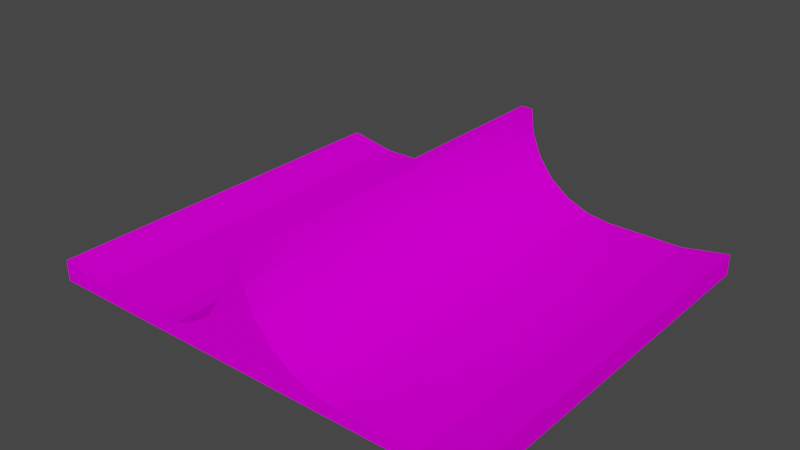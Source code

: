# Source: slopemid_prosta.blend  (saved by Blender 4.1.23; exported with 4.5.12 LTS)
import bpy
from mathutils import Matrix  # noqa: F401  (used for matrix-valued properties, if any)

bpy.ops.wm.read_factory_settings(use_empty=True)
scene = bpy.context.scene
scene.name = 'Scene'

# ---- collections
col_collection = bpy.data.collections.new('Collection'); scene.collection.children.link(col_collection)

# ---- images (referenced by path relative to the original .blend; pixels are not part of the script)
import os
ASSET_DIR = os.environ.get("B2B_ASSET_DIR", "")  # directory of the original .blend (textures are referenced by path, not embedded)
HERE = os.path.dirname(os.path.abspath(__file__))  # packed textures are extracted next to this script under _unpacked/

def load_image(name, relpath, width, height, colorspace="sRGB"):
    """Load a texture the original file referenced (path relative to the .blend, or extracted next to this script)."""
    p = next((c for c in (os.path.join(HERE, relpath), os.path.join(ASSET_DIR, relpath)) if relpath and os.path.exists(c)), "")
    if p:
        img = bpy.data.images.load(p, check_existing=True)
        img.name = name
    else:  # same state as the original file: an image datablock whose file is absent (Cycles renders it pink)
        img = bpy.data.images.new(name, width, height)
        img.source = "FILE"
        img.filepath = "//" + (relpath or name)
    img.colorspace_settings.name = colorspace
    return img
img_trackset00_trk_curb_jpg_001 = load_image('trackset00_trk_curb.jpg.001', 'trackset00_trk_curb.jpg', 1024, 1024, 'sRGB')
img_trackset00_trk_c1_straight_jpg_001 = load_image('trackset00_trk_c1_straight.jpg.001', 'trackset00_trk_c1_straight.jpg', 1024, 1024, 'sRGB')
img_trackset00_trk_startline_jpg_001 = load_image('trackset00_trk_startline.jpg.001', 'trackset00_trk_startline.jpg', 1024, 1024, 'sRGB')
img_trackset00_trk_ubank_jpg_001 = load_image('trackset00_trk_ubank.jpg.001', 'trackset00_trk_ubank.jpg', 1024, 1024, 'sRGB')
img_trackset00_trk_ubankback_jpg_001 = load_image('trackset00_trk_ubankback.jpg.001', 'trackset00_trk_ubankback.jpg', 1024, 1024, 'sRGB')

# ---- materials (node trees are filled in below, after node groups)
mat_trackset00_trk_curb = bpy.data.materials.new('trackset00_trk_curb')
mat_trackset00_trk_curb.alpha_threshold = 0.0
mat_trackset00_trk_curb.use_transparent_shadow = False
mat_trackset00_trk_curb.diffuse_color = (1.0, 1.0, 1.0, 1.0)
mat_trackset00_trk_curb.roughness = 0.5
mat_trackset00_trk_c1_straight = bpy.data.materials.new('trackset00_trk_c1_straight')
mat_trackset00_trk_c1_straight.alpha_threshold = 0.0
mat_trackset00_trk_c1_straight.use_transparent_shadow = False
mat_trackset00_trk_c1_straight.diffuse_color = (1.0, 1.0, 1.0, 1.0)
mat_trackset00_trk_c1_straight.roughness = 0.5
mat_trackset00_trk_startline = bpy.data.materials.new('trackset00_trk_startline')
mat_trackset00_trk_startline.alpha_threshold = 0.0
mat_trackset00_trk_startline.use_transparent_shadow = False
mat_trackset00_trk_startline.diffuse_color = (1.0, 1.0, 1.0, 1.0)
mat_trackset00_trk_startline.roughness = 0.5
mat_trackset00_trk_ubank = bpy.data.materials.new('trackset00_trk_ubank')
mat_trackset00_trk_ubank.alpha_threshold = 0.0
mat_trackset00_trk_ubank.use_transparent_shadow = False
mat_trackset00_trk_ubank.diffuse_color = (1.0, 1.0, 1.0, 1.0)
mat_trackset00_trk_ubank.roughness = 0.5
mat_trackset00_trk_ubankback = bpy.data.materials.new('trackset00_trk_ubankback')
mat_trackset00_trk_ubankback.alpha_threshold = 0.0
mat_trackset00_trk_ubankback.use_transparent_shadow = False
mat_trackset00_trk_ubankback.diffuse_color = (1.0, 1.0, 1.0, 1.0)
mat_trackset00_trk_ubankback.roughness = 0.5

# ---- material node trees
mat_trackset00_trk_curb.use_nodes = True; mat_trackset00_trk_curb.node_tree.nodes.clear()
_N = mat_trackset00_trk_curb.node_tree.nodes; _L = mat_trackset00_trk_curb.node_tree.links
n0 = _N.new('ShaderNodeBsdfDiffuse'); n0.name = 'Diffuse BSDF'; n0.location = (0, 0)
n1 = _N.new('ShaderNodeTexImage'); n1.name = 'Image Texture'; n1.location = (0, 0)
n1.image = img_trackset00_trk_curb_jpg_001
n2 = _N.new('ShaderNodeOutputMaterial'); n2.name = 'Material Output'; n2.location = (0, 0)
_L.new(n0.outputs[0], n2.inputs[0])
_L.new(n1.outputs[0], n0.inputs[0])
n2.is_active_output = True
mat_trackset00_trk_c1_straight.use_nodes = True; mat_trackset00_trk_c1_straight.node_tree.nodes.clear()
_N = mat_trackset00_trk_c1_straight.node_tree.nodes; _L = mat_trackset00_trk_c1_straight.node_tree.links
n0 = _N.new('ShaderNodeBsdfDiffuse'); n0.name = 'Diffuse BSDF'; n0.location = (0, 0)
n1 = _N.new('ShaderNodeTexImage'); n1.name = 'Image Texture'; n1.location = (0, 0)
n1.image = img_trackset00_trk_c1_straight_jpg_001
n2 = _N.new('ShaderNodeOutputMaterial'); n2.name = 'Material Output'; n2.location = (0, 0)
_L.new(n0.outputs[0], n2.inputs[0])
_L.new(n1.outputs[0], n0.inputs[0])
n2.is_active_output = True
mat_trackset00_trk_startline.use_nodes = True; mat_trackset00_trk_startline.node_tree.nodes.clear()
_N = mat_trackset00_trk_startline.node_tree.nodes; _L = mat_trackset00_trk_startline.node_tree.links
n0 = _N.new('ShaderNodeBsdfDiffuse'); n0.name = 'Diffuse BSDF'; n0.location = (0, 0)
n1 = _N.new('ShaderNodeTexImage'); n1.name = 'Image Texture'; n1.location = (0, 0)
n1.image = img_trackset00_trk_startline_jpg_001
n2 = _N.new('ShaderNodeOutputMaterial'); n2.name = 'Material Output'; n2.location = (0, 0)
_L.new(n0.outputs[0], n2.inputs[0])
_L.new(n1.outputs[0], n0.inputs[0])
n2.is_active_output = True
mat_trackset00_trk_ubank.use_nodes = True; mat_trackset00_trk_ubank.node_tree.nodes.clear()
_N = mat_trackset00_trk_ubank.node_tree.nodes; _L = mat_trackset00_trk_ubank.node_tree.links
n0 = _N.new('ShaderNodeBsdfDiffuse'); n0.name = 'Diffuse BSDF'; n0.location = (0, 0)
n1 = _N.new('ShaderNodeTexImage'); n1.name = 'Image Texture'; n1.location = (0, 0)
n1.image = img_trackset00_trk_ubank_jpg_001
n2 = _N.new('ShaderNodeOutputMaterial'); n2.name = 'Material Output'; n2.location = (0, 0)
_L.new(n0.outputs[0], n2.inputs[0])
_L.new(n1.outputs[0], n0.inputs[0])
n2.is_active_output = True
mat_trackset00_trk_ubankback.use_nodes = True; mat_trackset00_trk_ubankback.node_tree.nodes.clear()
_N = mat_trackset00_trk_ubankback.node_tree.nodes; _L = mat_trackset00_trk_ubankback.node_tree.links
n0 = _N.new('ShaderNodeBsdfDiffuse'); n0.name = 'Diffuse BSDF'; n0.location = (0, 0)
n1 = _N.new('ShaderNodeTexImage'); n1.name = 'Image Texture'; n1.location = (0, 0)
n1.image = img_trackset00_trk_ubankback_jpg_001
n2 = _N.new('ShaderNodeOutputMaterial'); n2.name = 'Material Output'; n2.location = (0, 0)
_L.new(n0.outputs[0], n2.inputs[0])
_L.new(n1.outputs[0], n0.inputs[0])
n2.is_active_output = True

# ---- world
world_world = bpy.data.worlds.new('World'); scene.world = world_world
world_world.use_nodes = True; world_world.node_tree.nodes.clear()
_N = world_world.node_tree.nodes; _L = world_world.node_tree.links
n0 = _N.new('ShaderNodeOutputWorld'); n0.name = 'World Output'; n0.location = (300, 300)
n1 = _N.new('ShaderNodeBackground'); n1.name = 'Background'; n1.location = (10, 300)
n1.inputs[0].default_value = (0.05088, 0.05088, 0.05088, 1.0)
_L.new(n1.outputs[0], n0.inputs[0])
n0.is_active_output = True
world_world.color = (0.05088, 0.05088, 0.05088)
world_world.use_sun_shadow = False
world_world.sun_shadow_jitter_overblur = 0.0

# ---- meshes
me_track17_pmd0_mesh_002 = bpy.data.meshes.new('TRACK17.PMD0.mesh.002')
me_track17_pmd0_mesh_002.from_pydata([(19.0, -16.41, 1.001e-05), (15.0, -16.41, 1.0), (19.0, 16.41, 0.0), (-15.0, -16.41, 1.0), (15.0, 16.41, 1.0), (-19.0, -16.41, 1.001e-05), (19.0, 16.41, 0.0), (-19.0, 16.41, 0.0), (19.0, 16.41, 1.75), (-15.0, 16.41, 1.0), (19.0, 16.41, 1.75), (15.0, 16.41, 1.0), (15.0, -16.41, 1.0), (19.0, -16.41, 1.75), (19.0, -16.41, 1.001e-05), (19.0, -16.41, 1.75), (-15.0, 16.41, 1.0), (-19.0, 16.41, 1.75), (-15.0, -16.41, 1.0), (-19.0, -16.41, 1.75), (-19.0, -16.41, 1.75), (-19.0, -16.41, 1.001e-05), (-19.0, 16.41, 0.0), (-19.0, 16.41, 1.75), (8.5, 16.41, 1.0), (1.574, -16.41, 5.018), (2.843, 16.41, 3.343), (4.518, 16.41, 2.074), (0.7764, 16.41, 6.957), (1.574, 16.41, 5.018), (0.5, 16.41, 9.0), (4.518, -16.41, 2.074), (6.457, -16.41, 1.276), (0.7764, -16.41, 6.957), (0.5, -16.41, 9.0), (2.843, -16.41, 3.343), (6.457, 16.41, 1.276), (8.5, -16.41, 1.0), (-0.5, 16.41, 9.0), (-8.5, -16.41, 1.0), (-1.574, 16.41, 5.018), (-2.843, -16.41, 3.343), (-4.518, -16.41, 2.074), (-0.7764, -16.41, 6.957), (-1.574, -16.41, 5.018), (-0.5, -16.41, 9.0), (-4.518, 16.41, 2.074), (-6.457, 16.41, 1.276), (-0.7764, 16.41, 6.957), (-2.843, 16.41, 3.343), (-6.457, -16.41, 1.276), (-8.5, 16.41, 1.0)], [], [(12, 13, 10, 11), (19, 18, 16, 17), (8, 15, 14, 2), (3, 1, 4, 9), (7, 6, 0, 5), (21, 20, 23, 22), (35, 31, 27, 26), (33, 25, 29, 28), (25, 35, 26, 29), (34, 33, 28, 30), (31, 32, 36, 27), (32, 37, 24, 36), (34, 30, 38, 45), (49, 46, 42, 41), (48, 40, 44, 43), (40, 49, 41, 44), (38, 48, 43, 45), (46, 47, 50, 42), (47, 51, 39, 50)])
me_track17_pmd0_mesh_002.polygons.foreach_set('material_index', [0, 0, 0, 1, 1, 0, 3, 3, 3, 3, 3, 3, 3, 3, 3, 3, 3, 3, 3])
_uv = me_track17_pmd0_mesh_002.uv_layers.new(name='UVMap')
_uv.uv.foreach_set('vector', [1.0, 0.0, 0.5, 0.0, 0.5, 4.0, 1.0, 4.0, 0.0, 0.0, 0.5, 0.0, 0.5, 4.0, 0.0, 4.0, 0.5, 4.0, 0.5, 0.0, 1.0, 0.0, 1.0, 4.0, 0.0, 0.0, 1.0, 0.0, 1.0, 1.0, 0.0, 1.0, 0.4725, -0.03061, 0.5434, -0.03061, 0.5434, 0.03061, 0.4725, 0.03061, 0.5, 0.0, 0.0, 0.0, 0.0, 4.0, 0.5, 4.0, 0.5, 0.0, 0.3333, 0.0, 0.3333, 2.953, 0.5, 2.953, 0.8333, 0.0, 0.6667, 0.0, 0.6667, 2.953, 0.8333, 2.953, 0.6667, 0.0, 0.5, 0.0, 0.5, 2.953, 0.6667, 2.953, 0.9887, 0.0, 0.8333, 0.0, 0.8333, 2.953, 0.9887, 2.953, 0.3333, 0.0, 0.1667, 0.0, 0.1667, 2.953, 0.3333, 2.953, 0.1667, 0.0, 0.01059, 0.0, 0.01059, 2.953, 0.1667, 2.953, 0.9887, 0.0, 0.9887, 2.953, 0.9887, 2.953, 0.9887, 0.0, 0.5, 2.953, 0.3333, 2.953, 0.3333, 0.0, 0.5, 0.0, 0.8333, 2.953, 0.6667, 2.953, 0.6667, 0.0, 0.8333, 0.0, 0.6667, 2.953, 0.5, 2.953, 0.5, 0.0, 0.6667, 0.0, 0.9887, 2.953, 0.8333, 2.953, 0.8333, 0.0, 0.9887, 0.0, 0.3333, 2.953, 0.1667, 2.953, 0.1667, 0.0, 0.3333, 0.0, 0.1667, 2.953, 0.01059, 2.953, 0.01059, 0.0, 0.1667, 0.0])
me_track17_pmd0_mesh_002.materials.append(mat_trackset00_trk_curb)
me_track17_pmd0_mesh_002.materials.append(mat_trackset00_trk_c1_straight)
me_track17_pmd0_mesh_002.materials.append(mat_trackset00_trk_startline)
me_track17_pmd0_mesh_002.materials.append(mat_trackset00_trk_ubank)
me_track17_pmd0_mesh_002.materials.append(mat_trackset00_trk_ubankback)
me_track17_pmd0_mesh_002.use_remesh_preserve_volume = False
me_track17_pmd0_mesh_002.use_remesh_preserve_attributes = False
me_track17_pmd0_mesh_002.use_mirror_vertex_groups = False
me_track17_pmd0_mesh_002.update()
me_track17_pmd0_mesh_001 = bpy.data.meshes.new('TRACK17.PMD0.mesh.001')
me_track17_pmd0_mesh_001.from_pydata([(15.0, 16.41, 1.0), (19.0, 16.41, 1.75), (19.0, 16.41, 0.0), (-19.0, 16.41, 0.0), (-19.0, 16.41, 1.75), (-15.0, 16.41, 1.0), (8.5, 16.41, 1.0), (2.843, 16.41, 3.343), (4.518, 16.41, 2.074), (0.7764, 16.41, 6.957), (1.574, 16.41, 5.018), (0.5, 16.41, 9.0), (6.457, 16.41, 1.276), (-0.5, 16.41, 9.0), (-1.574, 16.41, 5.018), (-4.518, 16.41, 2.074), (-6.457, 16.41, 1.276), (-0.7764, 16.41, 6.957), (-2.843, 16.41, 3.343), (-8.5, 16.41, 1.0)], [], [(4, 5, 3), (2, 0, 1), (2, 3, 5, 0), (10, 7, 8, 12, 6, 19, 16, 15, 18, 14, 17, 13, 11, 9)])
me_track17_pmd0_mesh_001.polygons.foreach_set('material_index', [0, 2, 2, 3])
_uv = me_track17_pmd0_mesh_001.uv_layers.new(name='UVMap')
_uv.uv.foreach_set('vector', [0.3512, 0.3296, 0.06981, 0.3351, 0.02162, 0.2728, 0.4943, 0.2704, 0.4516, 0.3227, 0.4858, 0.3731, 0.4697, 0.2715, 0.02162, 0.2728, 0.06981, 0.3351, 0.4507, 0.3349, 0.6667, 0.0, 0.5, 0.0, 0.3333, 0.0, 0.1667, 0.0, 0.01059, 0.0, 0.01059, 0.0, 0.1667, 0.0, 0.3333, 0.0, 0.5, 0.0, 0.6667, 0.0, 0.8333, 0.0, 0.9887, 0.0, 0.9887, 0.0, 0.8333, 0.0])
me_track17_pmd0_mesh_001.materials.append(mat_trackset00_trk_curb)
me_track17_pmd0_mesh_001.materials.append(mat_trackset00_trk_c1_straight)
me_track17_pmd0_mesh_001.materials.append(mat_trackset00_trk_startline)
me_track17_pmd0_mesh_001.materials.append(mat_trackset00_trk_ubank)
me_track17_pmd0_mesh_001.materials.append(mat_trackset00_trk_ubankback)
me_track17_pmd0_mesh_001.use_remesh_preserve_volume = False
me_track17_pmd0_mesh_001.use_remesh_preserve_attributes = False
me_track17_pmd0_mesh_001.use_mirror_vertex_groups = False
me_track17_pmd0_mesh_001.update()
me_track17_pmd0_mesh_003 = bpy.data.meshes.new('TRACK17.PMD0.mesh.003')
me_track17_pmd0_mesh_003.from_pydata([(19.0, -16.41, 1.75), (19.0, -16.41, 1.001e-05), (15.0, -16.41, 1.0), (-19.0, -16.41, 1.75), (-15.0, -16.41, 1.0), (-19.0, -16.41, 1.001e-05), (1.574, -16.41, 5.018), (4.518, -16.41, 2.074), (6.457, -16.41, 1.276), (0.7764, -16.41, 6.957), (0.5, -16.41, 9.0), (2.843, -16.41, 3.343), (8.5, -16.41, 1.0), (-8.5, -16.41, 1.0), (-2.843, -16.41, 3.343), (-4.518, -16.41, 2.074), (-0.7764, -16.41, 6.957), (-1.574, -16.41, 5.018), (-0.5, -16.41, 9.0), (-6.457, -16.41, 1.276)], [], [(3, 5, 4), (1, 0, 2), (1, 2, 4, 5), (8, 7, 11, 6, 9, 10, 18, 16, 17, 14, 15, 19, 13, 12)])
me_track17_pmd0_mesh_003.polygons.foreach_set('material_index', [0, 2, 2, 3])
_uv = me_track17_pmd0_mesh_003.uv_layers.new(name='UVMap')
_uv.uv.foreach_set('vector', [0.01091, 0.125, 0.4891, 0.125, 0.5, 0.5, 0.4943, 0.2704, 0.4858, 0.3731, 0.4516, 0.3227, 0.4697, 0.2715, 0.4507, 0.3349, 0.06981, 0.3351, 0.02162, 0.2728, 0.1667, 2.953, 0.3333, 2.953, 0.5, 2.953, 0.6667, 2.953, 0.8333, 2.953, 0.9887, 2.953, 0.9887, 2.953, 0.8333, 2.953, 0.6667, 2.953, 0.5, 2.953, 0.3333, 2.953, 0.1667, 2.953, 0.01059, 2.953, 0.01059, 2.953])
me_track17_pmd0_mesh_003.materials.append(mat_trackset00_trk_curb)
me_track17_pmd0_mesh_003.materials.append(mat_trackset00_trk_c1_straight)
me_track17_pmd0_mesh_003.materials.append(mat_trackset00_trk_startline)
me_track17_pmd0_mesh_003.materials.append(mat_trackset00_trk_ubank)
me_track17_pmd0_mesh_003.materials.append(mat_trackset00_trk_ubankback)
me_track17_pmd0_mesh_003.use_remesh_preserve_volume = False
me_track17_pmd0_mesh_003.use_remesh_preserve_attributes = False
me_track17_pmd0_mesh_003.use_mirror_vertex_groups = False
me_track17_pmd0_mesh_003.update()

# ---- objects
ob_main = bpy.data.objects.new('main', me_track17_pmd0_mesh_002)
ob_empty = bpy.data.objects.new('Empty', None)
ob_empty_001 = bpy.data.objects.new('Empty.001', None)
ob_empty_002 = bpy.data.objects.new('Empty.002', None)
ob_empty_003 = bpy.data.objects.new('Empty.003', None)
ob_z = bpy.data.objects.new('z', None)
ob_z2 = bpy.data.objects.new('z2', None)
ob_empty_006 = bpy.data.objects.new('Empty.006', None)
ob_empty_007 = bpy.data.objects.new('Empty.007', None)
ob_endb = bpy.data.objects.new('endB', me_track17_pmd0_mesh_001)
ob_enda = bpy.data.objects.new('endA', me_track17_pmd0_mesh_003)

# ---- transforms, parenting, visibility, modifiers, constraints
ob_main.location = (0.0, 0.0, 0.0)
ob_main.scale = (1.0, 1.0, 1.0)
ob_main.lineart.crease_threshold = 0.0
ob_empty.parent = ob_empty_006
ob_empty.location = (8.019, -16.22, 1.75)
ob_empty_001.parent = ob_empty_006
ob_empty_001.location = (8.067, 16.08, 1.75)
ob_empty_002.parent = ob_empty_007
ob_empty_002.location = (18.72, -16.34, 1.75)
ob_empty_003.parent = ob_empty_007
ob_empty_003.location = (18.58, 15.86, 1.75)
ob_z.location = (5.722e-06, -16.41, 1.001e-05)
ob_z2.location = (3.052e-05, 16.41, -5.674e-05)
ob_empty_006.parent = ob_z
ob_empty_006.matrix_parent_inverse = Matrix(((1.0, -0.0, -0.0, -5.722e-06), (-0.0, 1.0, 0.0, 16.41), (-0.0, -0.0, 1.0, 4.673e-05), (-0.0, 0.0, -0.0, 1.0)))
ob_empty_006.location = (0.0, 0.0, 0.0)
ob_empty_007.parent = ob_z
ob_empty_007.matrix_parent_inverse = Matrix(((1.0, -0.0, -0.0, -5.722e-06), (-0.0, 1.0, 0.0, 16.41), (-0.0, -0.0, 1.0, 4.673e-05), (-0.0, 0.0, -0.0, 1.0)))
ob_empty_007.location = (0.0, 0.0, 0.0)
ob_endb.parent = ob_main
ob_endb.location = (0.0, 0.0, 0.0)
ob_endb.lineart.crease_threshold = 0.0
ob_enda.parent = ob_main
ob_enda.location = (0.0, 0.0, 0.0)
ob_enda.lineart.crease_threshold = 0.0

# ---- collection membership
col_collection.objects.link(ob_main)
col_collection.objects.link(ob_empty)
col_collection.objects.link(ob_empty_001)
col_collection.objects.link(ob_empty_002)
col_collection.objects.link(ob_empty_003)
col_collection.objects.link(ob_z)
col_collection.objects.link(ob_z2)
col_collection.objects.link(ob_empty_006)
col_collection.objects.link(ob_empty_007)
col_collection.objects.link(ob_endb)
col_collection.objects.link(ob_enda)

# ---- scene / render settings (as saved in the file)
scene.frame_start = 1; scene.frame_end = 250; scene.frame_set(1)
scene.render.engine = 'BLENDER_EEVEE_NEXT'
scene.cycles.sampling_pattern = 'TABULATED_SOBOL'
scene.cycles.use_light_tree = False
scene.eevee.ray_tracing_options.trace_max_roughness = 0.0
scene.view_settings.view_transform = 'Filmic'
bpy.context.view_layer.update()

# ---- added for rendering (the .blend has no active camera and no usable light): camera, sun
cam_auto = bpy.data.cameras.new('AutoCamera')
cam_auto.lens = 50.0
cam_auto.sensor_width = 36.0
cam_auto.clip_end = 1000.0
ob_auto_camera = bpy.data.objects.new('AutoCamera', cam_auto)
scene.collection.objects.link(ob_auto_camera)
ob_auto_camera.location = (47.1924, -56.6309, 42.2539)
ob_auto_camera.rotation_euler = (1.09748, -7.21219e-08, 0.694738)
scene.camera = ob_auto_camera
light_auto_sun = bpy.data.lights.new('AutoSun', 'SUN')
light_auto_sun.energy = 3.0
light_auto_sun.angle = 0.0523599
ob_auto_sun = bpy.data.objects.new('AutoSun', light_auto_sun)
scene.collection.objects.link(ob_auto_sun)
ob_auto_sun.rotation_euler = (0.872665, 0.174533, 0.523599)
bpy.context.view_layer.update()
